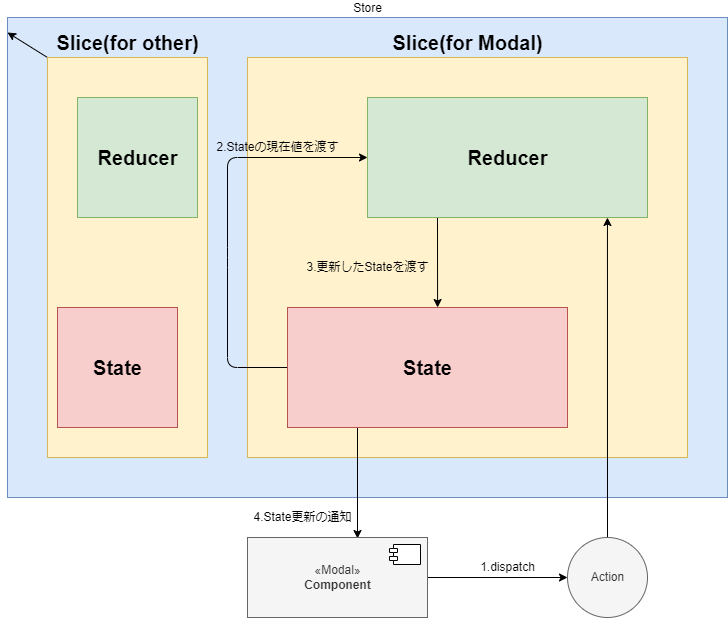

The diagram above was exported from draw.io. Its source (the exported page's mxGraphModel, read from the mxfile embedded in the PNG):
<mxGraphModel dx="792" dy="828" grid="0" gridSize="10" guides="1" tooltips="1" connect="1" arrows="1" fold="1" page="1" pageScale="1" pageWidth="800" pageHeight="96" background="#ffffff" math="0" shadow="0">
  <root>
    <mxCell id="0" />
    <mxCell id="1" parent="0" />
    <mxCell id="4" value="Store&lt;br&gt;" style="html=1;fillColor=#dae8fc;strokeColor=#6c8ebf;labelPosition=center;verticalLabelPosition=top;align=center;verticalAlign=bottom;fontColor=#000000;" vertex="1" parent="1">
      <mxGeometry x="40" y="40" width="720" height="480" as="geometry" />
    </mxCell>
    <mxCell id="6" style="edgeStyle=none;html=1;exitX=0;exitY=0;exitDx=0;exitDy=0;fontColor=#000000;" edge="1" parent="1" source="5" target="4">
      <mxGeometry relative="1" as="geometry" />
    </mxCell>
    <mxCell id="5" value="Slice(for other)" style="html=1;fillColor=#fff2cc;strokeColor=#d6b656;labelPosition=center;verticalLabelPosition=top;align=center;verticalAlign=bottom;fontColor=#000000;fontSize=20;fontStyle=1" vertex="1" parent="1">
      <mxGeometry x="80" y="80" width="160" height="400" as="geometry" />
    </mxCell>
    <mxCell id="7" value="Slice(for Modal)" style="html=1;fillColor=#fff2cc;strokeColor=#d6b656;labelPosition=center;verticalLabelPosition=top;align=center;verticalAlign=bottom;fontColor=#000000;fontSize=20;fontStyle=1" vertex="1" parent="1">
      <mxGeometry x="280" y="80" width="440" height="400" as="geometry" />
    </mxCell>
    <mxCell id="20" style="edgeStyle=none;html=1;exitX=0.25;exitY=1;exitDx=0;exitDy=0;entryX=0.536;entryY=0;entryDx=0;entryDy=0;entryPerimeter=0;fontColor=#000000;strokeColor=#000000;" edge="1" parent="1" source="8" target="9">
      <mxGeometry relative="1" as="geometry" />
    </mxCell>
    <mxCell id="8" value="Reducer" style="html=1;fillColor=#d5e8d4;strokeColor=#82b366;labelPosition=center;verticalLabelPosition=middle;align=center;verticalAlign=middle;fontColor=#000000;fontSize=20;fontStyle=1" vertex="1" parent="1">
      <mxGeometry x="400" y="120" width="280" height="120" as="geometry" />
    </mxCell>
    <mxCell id="18" style="edgeStyle=none;html=1;exitX=0;exitY=0.5;exitDx=0;exitDy=0;fontColor=#000000;strokeColor=#000000;entryX=0;entryY=0.5;entryDx=0;entryDy=0;" edge="1" parent="1" source="9" target="8">
      <mxGeometry relative="1" as="geometry">
        <Array as="points">
          <mxPoint x="260" y="390" />
          <mxPoint x="260" y="280" />
          <mxPoint x="260" y="180" />
        </Array>
      </mxGeometry>
    </mxCell>
    <mxCell id="22" style="edgeStyle=none;html=1;exitX=0.25;exitY=1;exitDx=0;exitDy=0;fontColor=#000000;strokeColor=#000000;" edge="1" parent="1" source="9">
      <mxGeometry relative="1" as="geometry">
        <mxPoint x="390" y="561" as="targetPoint" />
      </mxGeometry>
    </mxCell>
    <mxCell id="9" value="State" style="html=1;fillColor=#f8cecc;strokeColor=#b85450;labelPosition=center;verticalLabelPosition=middle;align=center;verticalAlign=middle;fontColor=#000000;fontSize=20;fontStyle=1" vertex="1" parent="1">
      <mxGeometry x="320" y="330" width="280" height="120" as="geometry" />
    </mxCell>
    <mxCell id="14" style="edgeStyle=none;html=1;exitX=1;exitY=0.5;exitDx=0;exitDy=0;entryX=0;entryY=0.5;entryDx=0;entryDy=0;entryPerimeter=0;fontColor=#000000;strokeColor=#000000;" edge="1" parent="1" source="10" target="12">
      <mxGeometry relative="1" as="geometry" />
    </mxCell>
    <mxCell id="10" value="«Modal»&lt;br&gt;&lt;b&gt;Component&lt;/b&gt;" style="html=1;dropTarget=0;fillColor=#f5f5f5;fontColor=#333333;strokeColor=#666666;" vertex="1" parent="1">
      <mxGeometry x="280" y="560" width="180" height="80" as="geometry" />
    </mxCell>
    <mxCell id="11" value="" style="shape=module;jettyWidth=8;jettyHeight=4;fontColor=#000000;" vertex="1" parent="10">
      <mxGeometry x="1" width="31" height="20" relative="1" as="geometry">
        <mxPoint x="-38" y="7" as="offset" />
      </mxGeometry>
    </mxCell>
    <mxCell id="17" style="edgeStyle=none;html=1;exitX=0.5;exitY=0;exitDx=0;exitDy=0;exitPerimeter=0;entryX=0.857;entryY=1;entryDx=0;entryDy=0;entryPerimeter=0;fontColor=#000000;strokeColor=#000000;" edge="1" parent="1" source="12" target="8">
      <mxGeometry relative="1" as="geometry" />
    </mxCell>
    <mxCell id="12" value="Action" style="verticalLabelPosition=middle;verticalAlign=middle;html=1;shape=mxgraph.flowchart.on-page_reference;fontColor=#333333;fillColor=#f5f5f5;strokeColor=#666666;labelPosition=center;align=center;" vertex="1" parent="1">
      <mxGeometry x="600" y="560" width="80" height="80" as="geometry" />
    </mxCell>
    <mxCell id="15" style="edgeStyle=none;html=1;fontColor=#000000;" edge="1" parent="1" target="10">
      <mxGeometry relative="1" as="geometry">
        <mxPoint x="460" y="600" as="sourcePoint" />
      </mxGeometry>
    </mxCell>
    <mxCell id="16" value="1.dispatch" style="text;html=1;align=center;verticalAlign=middle;resizable=0;points=[];autosize=1;strokeColor=none;fillColor=none;fontColor=#000000;" vertex="1" parent="1">
      <mxGeometry x="505" y="580" width="70" height="20" as="geometry" />
    </mxCell>
    <mxCell id="19" value="2.Stateの現在値を渡す" style="text;html=1;align=center;verticalAlign=middle;resizable=0;points=[];autosize=1;strokeColor=none;fillColor=none;fontColor=#000000;" vertex="1" parent="1">
      <mxGeometry x="240" y="160" width="140" height="20" as="geometry" />
    </mxCell>
    <mxCell id="21" value="3.更新したStateを渡す" style="text;html=1;align=center;verticalAlign=middle;resizable=0;points=[];autosize=1;strokeColor=none;fillColor=none;fontColor=#000000;" vertex="1" parent="1">
      <mxGeometry x="330" y="280" width="140" height="20" as="geometry" />
    </mxCell>
    <mxCell id="23" value="4.State更新の通知" style="text;html=1;align=center;verticalAlign=middle;resizable=0;points=[];autosize=1;strokeColor=none;fillColor=none;fontColor=#000000;" vertex="1" parent="1">
      <mxGeometry x="280" y="530" width="110" height="20" as="geometry" />
    </mxCell>
    <mxCell id="24" value="Reducer" style="html=1;fillColor=#d5e8d4;strokeColor=#82b366;labelPosition=center;verticalLabelPosition=middle;align=center;verticalAlign=middle;fontColor=#000000;fontSize=20;fontStyle=1" vertex="1" parent="1">
      <mxGeometry x="110" y="120" width="120" height="120" as="geometry" />
    </mxCell>
    <mxCell id="26" value="State" style="html=1;fillColor=#f8cecc;strokeColor=#b85450;labelPosition=center;verticalLabelPosition=middle;align=center;verticalAlign=middle;fontColor=#000000;fontSize=20;fontStyle=1" vertex="1" parent="1">
      <mxGeometry x="90" y="330" width="120" height="120" as="geometry" />
    </mxCell>
  </root>
</mxGraphModel>